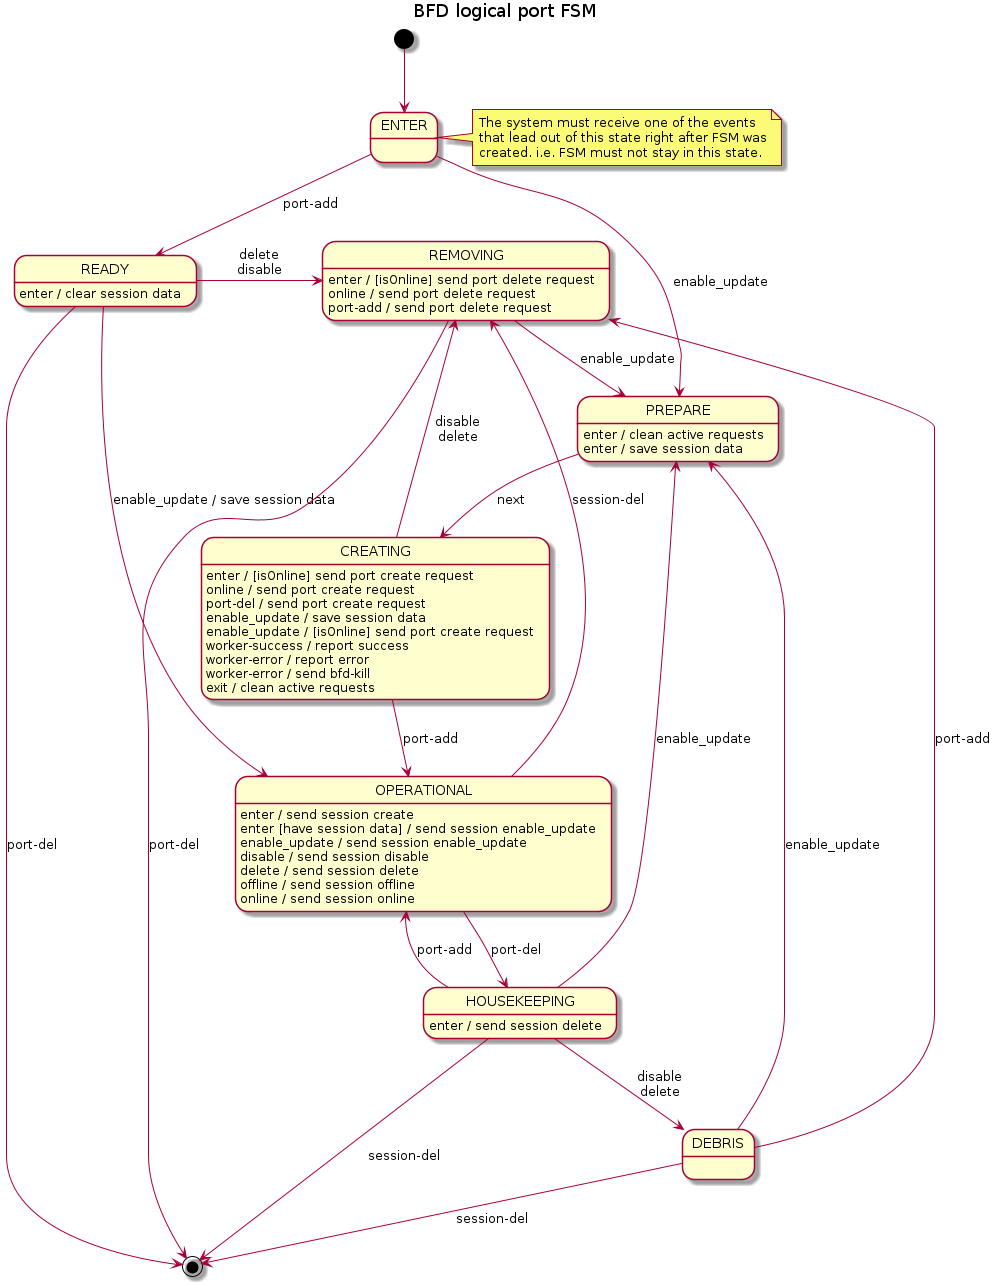

The diagram above was rendered by PlantUML. Its source (embedded in the PNG):
@startuml
title BFD logical port FSM

[*] --> ENTER
note right of ENTER
    The system must receive one of the events
    that lead out of this state right after FSM was
    created. i.e. FSM must not stay in this state.
end note

ENTER --> PREPARE : enable_update
ENTER --> READY : port-add

PREPARE --> CREATING : next
PREPARE: enter / clean active requests
PREPARE: enter / save session data

READY --> OPERATIONAL : enable_update / save session data
READY -> REMOVING : delete\ndisable
READY --> [*] : port-del
READY : enter / clear session data

CREATING --> OPERATIONAL : port-add
CREATING --> REMOVING : disable\ndelete
CREATING: enter / [isOnline] send port create request
CREATING: online / send port create request
CREATING: port-del / send port create request
CREATING: enable_update / save session data
CREATING: enable_update / [isOnline] send port create request
CREATING: worker-success / report success
CREATING: worker-error / report error
CREATING: worker-error / send bfd-kill
CREATING: exit / clean active requests

OPERATIONAL --> REMOVING : session-del
OPERATIONAL --> HOUSEKEEPING : port-del
OPERATIONAL: enter / send session create
OPERATIONAL: enter [have session data] / send session enable_update
OPERATIONAL: enable_update / send session enable_update
OPERATIONAL: disable / send session disable
OPERATIONAL: delete / send session delete
OPERATIONAL: offline / send session offline
OPERATIONAL: online / send session online

REMOVING --> PREPARE : enable_update
REMOVING --> [*] : port-del
REMOVING: enter / [isOnline] send port delete request
REMOVING: online / send port delete request
REMOVING: port-add / send port delete request

HOUSEKEEPING --> OPERATIONAL : port-add
HOUSEKEEPING --> [*] : session-del
HOUSEKEEPING --> PREPARE : enable_update
HOUSEKEEPING --> DEBRIS : disable\ndelete
HOUSEKEEPING : enter / send session delete

DEBRIS --> [*] : session-del
DEBRIS --> REMOVING : port-add
DEBRIS --> PREPARE : enable_update

@enduml